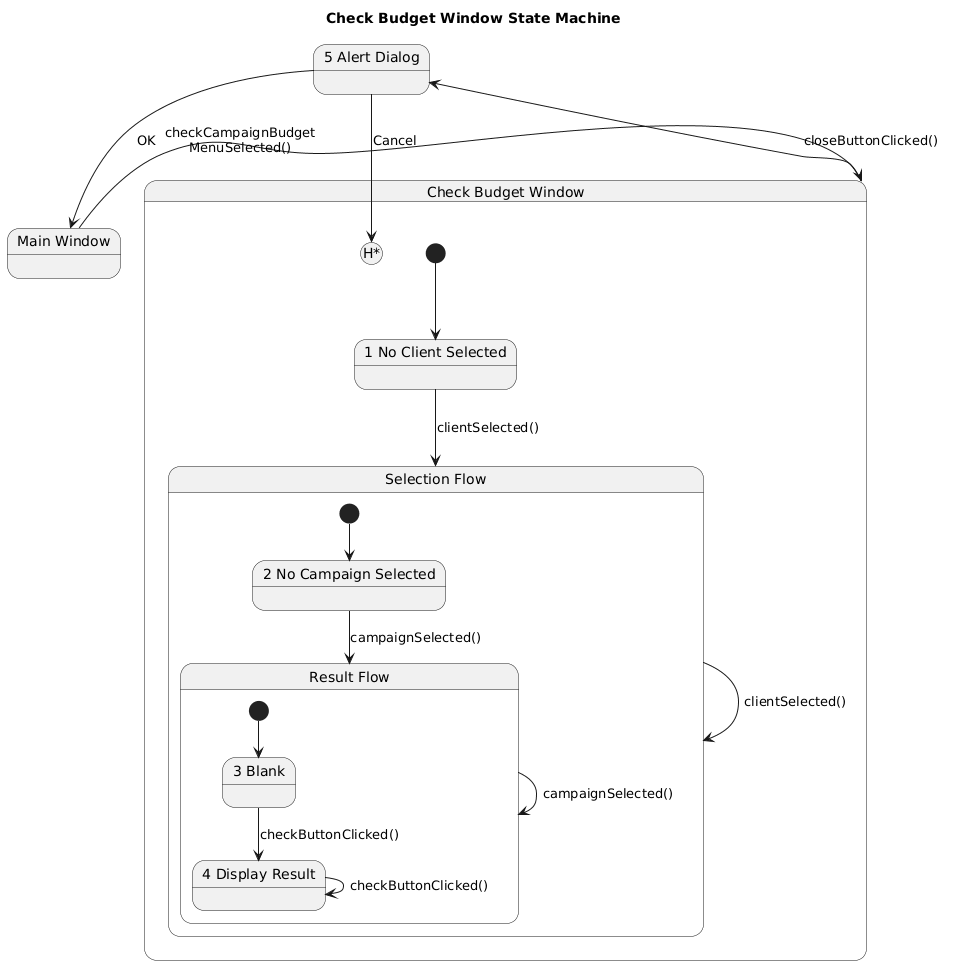

The diagram above was rendered by PlantUML. Its source (embedded in the PNG):
@startuml
title Check Budget Window State Machine

state "Main Window" as MainWindow
state "5 Alert Dialog" as AlertDialog

state "Check Budget Window" as CBW {
  [*] --> NoClientSelected

  state "1 No Client Selected" as NoClientSelected

  state "Selection Flow" as SelectionFlow {
    [*] --> NoCampaignSelected

    state "2 No Campaign Selected" as NoCampaignSelected

    state "Result Flow" as ResultFlow {
      [*] --> Blank
      state "3 Blank" as Blank
      state "4 Display Result" as DisplayResult

      Blank --> DisplayResult : checkButtonClicked()
      DisplayResult --> DisplayResult : checkButtonClicked()
    }

    NoCampaignSelected --> ResultFlow : campaignSelected()
    ResultFlow --> ResultFlow : campaignSelected()
  }

  NoClientSelected --> SelectionFlow : clientSelected()
  SelectionFlow --> SelectionFlow : clientSelected()
  state H <<history*>>
}

MainWindow --> CBW : checkCampaignBudget\nMenuSelected()

CBW --> AlertDialog : closeButtonClicked()

AlertDialog --> MainWindow : OK
AlertDialog --> H : Cancel
@enduml